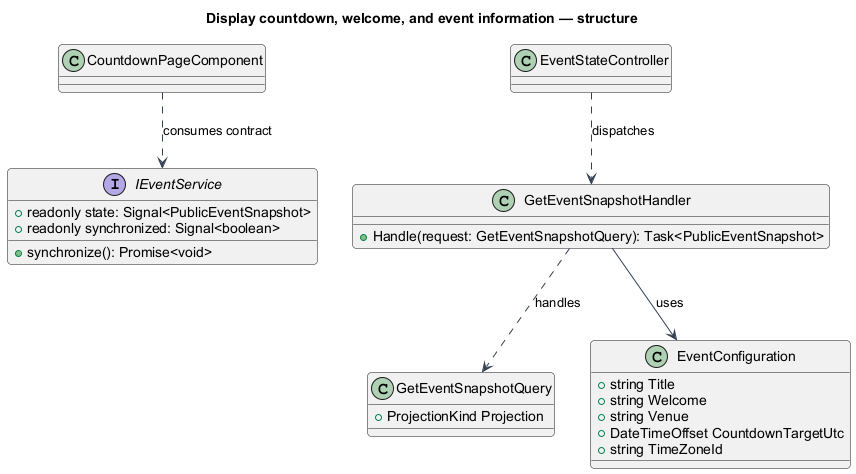

The diagram above was rendered by PlantUML. Its source (embedded in the PNG):
@startuml
skinparam backgroundColor #FFFFFF
skinparam shadowing false
skinparam defaultFontName Arial
skinparam ArrowColor #344054
skinparam roundcorner 8
title Display countdown, welcome, and event information — structure
interface IEventService {
+readonly state: Signal<PublicEventSnapshot>
+readonly synchronized: Signal<boolean>
+synchronize(): Promise<void>
}
class CountdownPageComponent
CountdownPageComponent ..> IEventService : consumes contract
class EventStateController
class GetEventSnapshotHandler {
  +Handle(request: GetEventSnapshotQuery): Task<PublicEventSnapshot>
}
class GetEventSnapshotQuery {
+ProjectionKind Projection
}
class EventConfiguration {
+string Title
+string Welcome
+string Venue
+DateTimeOffset CountdownTargetUtc
+string TimeZoneId
}
EventStateController ..> GetEventSnapshotHandler : dispatches
GetEventSnapshotHandler ..> GetEventSnapshotQuery : handles
GetEventSnapshotHandler --> EventConfiguration : uses

@enduml